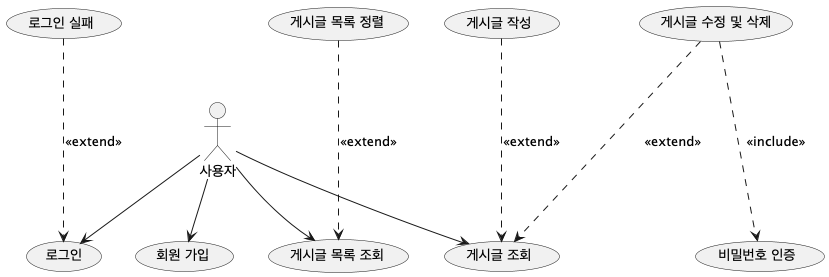

The diagram above was rendered by PlantUML. Its source (embedded in the PNG):
@startuml
'left to right direction
actor "사용자" as User

usecase "로그인" as Login
usecase "로그인 실패" as FailLogin
usecase "회원 가입" as Join
usecase "게시글 목록 조회" as ViewPosts
usecase "게시글 목록 정렬" as SortPostsByDate
usecase "게시글 조회" as ViewPost
usecase "게시글 작성" as CreatePost
usecase "게시글 수정 및 삭제" as EditOrDeletePost
usecase "비밀번호 인증" as AuthenticateByPassword

User --> ViewPost
User --> ViewPosts
User --> Join
User --> Login

FailLogin ...> Login : <<extend>>
SortPostsByDate ...> ViewPosts : <<extend>>
CreatePost ...> ViewPost : <<extend>>
EditOrDeletePost ...> ViewPost : <<extend>>
EditOrDeletePost ...> AuthenticateByPassword : <<include>>

@enduml